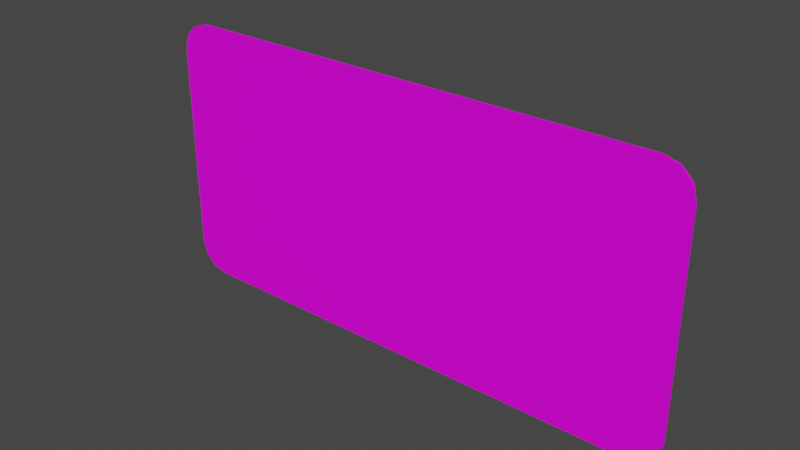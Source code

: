 # Source: houserules.blend  (saved by Blender 2.93.20; exported with 4.5.12 LTS)
import bpy
from mathutils import Matrix  # noqa: F401  (used for matrix-valued properties, if any)

bpy.ops.wm.read_factory_settings(use_empty=True)
scene = bpy.context.scene
scene.name = 'Scene'

# ---- images (referenced by path relative to the original .blend; pixels are not part of the script)
import os
ASSET_DIR = os.environ.get("B2B_ASSET_DIR", "")  # directory of the original .blend (textures are referenced by path, not embedded)
HERE = os.path.dirname(os.path.abspath(__file__))  # packed textures are extracted next to this script under _unpacked/

def load_image(name, relpath, width, height, colorspace="sRGB"):
    """Load a texture the original file referenced (path relative to the .blend, or extracted next to this script)."""
    p = next((c for c in (os.path.join(HERE, relpath), os.path.join(ASSET_DIR, relpath)) if relpath and os.path.exists(c)), "")
    if p:
        img = bpy.data.images.load(p, check_existing=True)
        img.name = name
    else:  # same state as the original file: an image datablock whose file is absent (Cycles renders it pink)
        img = bpy.data.images.new(name, width, height)
        img.source = "FILE"
        img.filepath = "//" + (relpath or name)
    img.colorspace_settings.name = colorspace
    return img
img_houserulesamarqueemap_tiff = load_image('houserulesamarqueemap.TIFF', 'houserulesamarqueemap.TIFF', 1024, 1024, 'sRGB')
img_houserulesamonitormap_tiff = load_image('houserulesamonitormap.TIFF', 'houserulesamonitormap.TIFF', 1024, 1024, 'sRGB')
img_houserulessignmap_tiff = load_image('houserulessignmap.TIFF', 'houserulessignmap.TIFF', 1024, 1024, 'sRGB')

# ---- materials (node trees are filled in below, after node groups)
mat_houserulesamarquee = bpy.data.materials.new('houserulesamarquee')
mat_houserulesamarquee.use_transparent_shadow = False
mat_houserulesamarquee.roughness = 0.8807
mat_houserulesamarquee.specular_intensity = 0.0
mat_houserulesamonitor = bpy.data.materials.new('houserulesamonitor')
mat_houserulesamonitor.use_transparent_shadow = False
mat_houserulesamonitor.roughness = 0.8807
mat_houserulesamonitor.specular_intensity = 0.0
mat_houserulessign = bpy.data.materials.new('houserulessign')
mat_houserulessign.use_transparent_shadow = False
mat_houserulessign.roughness = 0.7333
mat_houserulessign.specular_intensity = 0.1765

# ---- node groups
ng_auto_smooth = bpy.data.node_groups.new('Auto Smooth', 'GeometryNodeTree')
_s = ng_auto_smooth.interface.new_socket(name='Geometry', in_out='OUTPUT', socket_type='NodeSocketGeometry')
_s = ng_auto_smooth.interface.new_socket(name='Geometry', in_out='INPUT', socket_type='NodeSocketGeometry')
_s = ng_auto_smooth.interface.new_socket(name='Angle', in_out='INPUT', socket_type='NodeSocketFloat')
_s.subtype = 'ANGLE'
_s.min_value = 0.0
_s.max_value = 3.142
ng_auto_smooth.is_modifier = True
_N = ng_auto_smooth.nodes; _L = ng_auto_smooth.links
n0 = _N.new('NodeGroupOutput'); n0.name = 'Group Output'; n0.location = (480, -100)
n1 = _N.new('NodeGroupInput'); n1.name = 'Group Input'; n1.location = (-420, -300)
n2 = _N.new('NodeGroupInput'); n2.name = 'Group Input.001'; n2.location = (-60, -100)
n3 = _N.new('GeometryNodeSetShadeSmooth'); n3.name = 'Set Shade Smooth'; n3.location = (120, -100)
n3.domain = 'EDGE'
n4 = _N.new('GeometryNodeSetShadeSmooth'); n4.name = 'Set Shade Smooth.001'; n4.location = (300, -100)
n5 = _N.new('GeometryNodeInputMeshEdgeAngle'); n5.name = 'Edge Angle'; n5.location = (-420, -220)
n6 = _N.new('GeometryNodeInputEdgeSmooth'); n6.name = 'Is Edge Smooth'; n6.location = (-60, -160)
n7 = _N.new('GeometryNodeInputShadeSmooth'); n7.name = 'Is Face Smooth'; n7.location = (-240, -340)
n8 = _N.new('FunctionNodeBooleanMath'); n8.name = 'Boolean Math'; n8.location = (-60, -220)
n9 = _N.new('FunctionNodeCompare'); n9.name = 'Compare'; n9.location = (-240, -180)
n9.operation = 'LESS_EQUAL'
_L.new(n5.outputs[0], n9.inputs[0])
_L.new(n4.outputs[0], n0.inputs[0])
_L.new(n1.outputs[1], n9.inputs[1])
_L.new(n9.outputs[0], n8.inputs[0])
_L.new(n7.outputs[0], n8.inputs[1])
_L.new(n2.outputs[0], n3.inputs[0])
_L.new(n6.outputs[0], n3.inputs[1])
_L.new(n3.outputs[0], n4.inputs[0])
_L.new(n8.outputs[0], n3.inputs[2])
n0.is_active_output = True

# ---- material node trees
mat_houserulesamarquee.use_nodes = True; mat_houserulesamarquee.node_tree.nodes.clear()
_N = mat_houserulesamarquee.node_tree.nodes; _L = mat_houserulesamarquee.node_tree.links
n0 = _N.new('ShaderNodeBsdfPrincipled'); n0.name = 'Principled BSDF'; n0.location = (10, 300)
n0.distribution = 'GGX'
n0.subsurface_method = 'BURLEY'
n0.inputs[2].default_value = 0.8807
n0.inputs[3].default_value = 1.45
n0.inputs[13].default_value = 0.0
n0.inputs[27].default_value = (0.0, 0.0, 0.0, 1.0)
n0.inputs[28].default_value = 1.0
n1 = _N.new('ShaderNodeOutputMaterial'); n1.name = 'Material Output'; n1.location = (300, 300)
n2 = _N.new('ShaderNodeTexImage'); n2.name = 'Image Texture'; n2.location = (-300, 600)
n2.image = img_houserulesamarqueemap_tiff
_L.new(n0.outputs[0], n1.inputs[0])
_L.new(n2.outputs[0], n0.inputs[0])
n1.is_active_output = True
mat_houserulesamonitor.use_nodes = True; mat_houserulesamonitor.node_tree.nodes.clear()
_N = mat_houserulesamonitor.node_tree.nodes; _L = mat_houserulesamonitor.node_tree.links
n0 = _N.new('ShaderNodeBsdfPrincipled'); n0.name = 'Principled BSDF'; n0.location = (10, 300)
n0.distribution = 'GGX'
n0.subsurface_method = 'BURLEY'
n0.inputs[2].default_value = 0.8807
n0.inputs[3].default_value = 1.45
n0.inputs[13].default_value = 0.0
n0.inputs[27].default_value = (0.0, 0.0, 0.0, 1.0)
n0.inputs[28].default_value = 1.0
n1 = _N.new('ShaderNodeOutputMaterial'); n1.name = 'Material Output'; n1.location = (300, 300)
n2 = _N.new('ShaderNodeTexImage'); n2.name = 'Image Texture'; n2.location = (-300, 600)
n2.image = img_houserulesamonitormap_tiff
_L.new(n0.outputs[0], n1.inputs[0])
_L.new(n2.outputs[0], n0.inputs[0])
n1.is_active_output = True
mat_houserulessign.use_nodes = True; mat_houserulessign.node_tree.nodes.clear()
_N = mat_houserulessign.node_tree.nodes; _L = mat_houserulessign.node_tree.links
n0 = _N.new('ShaderNodeBsdfPrincipled'); n0.name = 'Principled BSDF'; n0.location = (10, 300)
n0.distribution = 'GGX'
n0.subsurface_method = 'BURLEY'
n0.inputs[2].default_value = 0.7333
n0.inputs[3].default_value = 1.45
n0.inputs[13].default_value = 0.1765
n0.inputs[27].default_value = (0.0, 0.0, 0.0, 1.0)
n0.inputs[28].default_value = 1.0
n1 = _N.new('ShaderNodeOutputMaterial'); n1.name = 'Material Output'; n1.location = (300, 300)
n2 = _N.new('ShaderNodeTexImage'); n2.name = 'Image Texture'; n2.location = (-300, 600)
n2.image = img_houserulessignmap_tiff
_L.new(n0.outputs[0], n1.inputs[0])
_L.new(n2.outputs[0], n0.inputs[0])
n1.is_active_output = True

# ---- world
world_world = bpy.data.worlds.new('World'); scene.world = world_world
world_world.use_nodes = True; world_world.node_tree.nodes.clear()
_N = world_world.node_tree.nodes; _L = world_world.node_tree.links
n0 = _N.new('ShaderNodeOutputWorld'); n0.name = 'World Output'; n0.location = (300, 300)
n1 = _N.new('ShaderNodeBackground'); n1.name = 'Background'; n1.location = (10, 300)
n1.inputs[0].default_value = (0.05088, 0.05088, 0.05088, 1.0)
_L.new(n1.outputs[0], n0.inputs[0])
n0.is_active_output = True
world_world.color = (0.05088, 0.05088, 0.05088)
world_world.use_sun_shadow = False
world_world.sun_shadow_jitter_overblur = 0.0

# ---- meshes
me_houserules = bpy.data.meshes.new('houserules')
me_houserules.from_pydata([(0.02088, -0.185, 0.002547), (0.01588, -0.185, -0.002453), (0.01588, -0.185, 0.002547), (0.02088, -0.185, -0.002453), (0.5939, -0.2525, -0.003128), (-0.5658, 0.2342, -0.003128), (0.5701, 0.2905, 0.003221), (0.5376, -0.285, 0.003221), (0.5376, -0.285, -0.003128), (-0.5571, 0.2667, -0.003128), (-0.5571, 0.2667, 0.003221), (0.5376, 0.2992, -0.003128), (0.5939, -0.2525, 0.003221), (0.5701, -0.2763, -0.003128), (-0.5571, -0.2525, -0.003128), (-0.5571, -0.2525, 0.003221), (-0.5658, 0.2342, 0.003221), (0.5701, 0.2905, -0.003128), (-0.5008, 0.2992, 0.003221), (0.5376, 0.2992, 0.003221), (-0.5333, 0.2905, 0.003221), (-0.5008, -0.285, 0.003221), (-0.5658, -0.22, 0.003221), (0.5701, -0.2763, 0.003221), (0.6026, 0.2342, 0.003221), (-0.5333, -0.2763, 0.003221), (-0.5333, 0.2905, -0.003128), (-0.5008, 0.2992, -0.003128), (0.5939, 0.2667, -0.003128), (0.5939, 0.2667, 0.003221), (-0.5008, -0.285, -0.003128), (-0.5333, -0.2763, -0.003128), (0.6026, -0.22, 0.003221), (-0.5658, -0.22, -0.003128), (0.6026, -0.22, -0.003128), (0.6026, 0.2342, -0.003128)], [], [(22, 16, 5, 33), (35, 24, 32, 34), (6, 16, 32), (35, 34, 5), (12, 32, 16, 22), (35, 5, 11), (6, 18, 16), (22, 21, 7), (8, 31, 33), (29, 28, 17, 6), (14, 31, 25, 15), (5, 9, 11), (9, 27, 11), (6, 32, 24), (22, 23, 12), (4, 13, 33), (21, 25, 31, 30), (22, 15, 21), (18, 10, 16), (35, 11, 17), (6, 17, 11, 19), (9, 5, 16, 10), (12, 4, 34, 32), (22, 7, 23), (13, 8, 33), (19, 11, 27, 18), (15, 25, 21), (9, 26, 27), (18, 20, 10), (31, 14, 33), (35, 17, 28), (29, 6, 24), (8, 30, 31), (6, 19, 18), (10, 20, 26, 9), (7, 21, 30, 8), (34, 4, 33, 5), (7, 8, 13, 23), (23, 13, 4, 12), (0, 3, 1, 2), (24, 35, 28, 29), (33, 14, 15, 22), (20, 18, 27, 26)])
me_houserules.polygons.foreach_set('use_smooth', [True] * 43)
me_houserules.polygons.foreach_set('material_index', [2, 2, 2, 2, 2, 2, 2, 2, 2, 2, 2, 2, 2, 2, 2, 2, 2, 2, 2, 2, 2, 2, 2, 2, 2, 2, 2, 2, 2, 2, 2, 2, 2, 2, 2, 2, 2, 2, 2, 0, 2, 2, 2])
_uv = me_houserules.uv_layers.new(name='UVMap')
_uv.uv.foreach_set('vector', [0.1381, 0.7875, 0.1381, 0.8504, 0.1348, 0.8504, 0.1348, 0.7875, 0.1604, 0.8504, 0.1571, 0.8504, 0.1571, 0.7875, 0.1604, 0.7875, 0.9704, 0.9839, 0.001648, 0.8879, 0.9981, 0.1133, 0.002075, 0.887, 0.002075, 0.1129, 0.9981, 0.887, 0.9907, 0.05786, 0.9981, 0.1133, 0.001648, 0.8879, 0.001648, 0.1133, 0.002075, 0.887, 0.9981, 0.887, 0.0575, 0.9978, 0.9704, 0.9839, 0.05707, 0.9988, 0.001648, 0.8879, 0.001648, 0.1133, 0.05707, 0.00238, 0.9427, 0.00238, 0.0575, 0.002075, 0.9705, 0.01691, 0.9981, 0.1129, 0.9172, 0.7874, 0.9172, 0.7982, 0.9147, 0.7982, 0.9147, 0.7874, 0.794, 0.8369, 0.7966, 0.8369, 0.7966, 0.8477, 0.794, 0.8477, 0.9981, 0.887, 0.9907, 0.9424, 0.0575, 0.9978, 0.9907, 0.9424, 0.9427, 0.9978, 0.0575, 0.9978, 0.9704, 0.9839, 0.9981, 0.1133, 0.9981, 0.8879, 0.001648, 0.1133, 0.9704, 0.01727, 0.9907, 0.05786, 0.009521, 0.0575, 0.02978, 0.01691, 0.9981, 0.1129, 0.8, 0.8477, 0.7966, 0.8477, 0.7966, 0.8369, 0.8, 0.8369, 0.001648, 0.1133, 0.009094, 0.05786, 0.05707, 0.00238, 0.05707, 0.9988, 0.009094, 0.9434, 0.001648, 0.8879, 0.002075, 0.887, 0.0575, 0.9978, 0.02978, 0.983, 0.9147, 0.7874, 0.9147, 0.7982, 0.9112, 0.7982, 0.9112, 0.7874, 0.794, 0.7982, 0.7931, 0.7982, 0.7931, 0.7874, 0.794, 0.7874, 0.9172, 0.8477, 0.9172, 0.8369, 0.9182, 0.8369, 0.9182, 0.8477, 0.001648, 0.1133, 0.9427, 0.00238, 0.9704, 0.01727, 0.02978, 0.01691, 0.0575, 0.002075, 0.9981, 0.1129, 0.9112, 0.7874, 0.9112, 0.7982, 0.8, 0.7982, 0.8, 0.7874, 0.009094, 0.05786, 0.02936, 0.01727, 0.05707, 0.00238, 0.9907, 0.9424, 0.9705, 0.983, 0.9427, 0.9978, 0.05707, 0.9988, 0.02936, 0.9839, 0.009094, 0.9434, 0.9705, 0.01691, 0.9907, 0.0575, 0.9981, 0.1129, 0.002075, 0.887, 0.02978, 0.983, 0.009521, 0.9424, 0.9907, 0.9434, 0.9704, 0.9839, 0.9981, 0.8879, 0.0575, 0.002075, 0.9427, 0.002075, 0.9705, 0.01691, 0.9704, 0.9839, 0.9427, 0.9988, 0.05707, 0.9988, 0.794, 0.7874, 0.7966, 0.7874, 0.7966, 0.7982, 0.794, 0.7982, 0.9112, 0.8477, 0.8, 0.8477, 0.8, 0.8369, 0.9112, 0.8369, 0.002075, 0.1129, 0.009521, 0.0575, 0.9981, 0.1129, 0.9981, 0.887, 0.9112, 0.8477, 0.9112, 0.8369, 0.9147, 0.8369, 0.9147, 0.8477, 0.9147, 0.8477, 0.9147, 0.8369, 0.9172, 0.8369, 0.9172, 0.8477, 1.0, 0.0, 1.0, 1.0, 0.0, 1.0, 0.0, 0.0, 0.9182, 0.7874, 0.9182, 0.7982, 0.9172, 0.7982, 0.9172, 0.7874, 0.7931, 0.8369, 0.794, 0.8369, 0.794, 0.8477, 0.7931, 0.8477, 0.7966, 0.7874, 0.8, 0.7874, 0.8, 0.7982, 0.7966, 0.7982])
me_houserules.materials.append(mat_houserulesamarquee)
me_houserules.materials.append(mat_houserulesamonitor)
me_houserules.materials.append(mat_houserulessign)
me_houserules.use_remesh_fix_poles = True
me_houserules.use_remesh_preserve_attributes = False
me_houserules.update()

# ---- objects
ob_houserules = bpy.data.objects.new('houserules', me_houserules)

# ---- transforms, parenting, visibility, modifiers, constraints
ob_houserules.location = (-0.01838, 4.668e-05, 0.285)
ob_houserules.rotation_euler = (1.571, 0.0, 0.0)
_m = ob_houserules.modifiers.new('Auto Smooth', 'NODES')
_m.node_group = ng_auto_smooth
_gi = [s.identifier for s in ng_auto_smooth.interface.items_tree if s.item_type == 'SOCKET' and s.in_out == 'INPUT']
_m[_gi[1]] = 1.047  # Angle
_m = ob_houserules.modifiers.new('WeightedNormal', 'WEIGHTED_NORMAL')
_m.keep_sharp = True

# ---- collection membership
scene.collection.objects.link(ob_houserules)

# ---- scene / render settings (as saved in the file)
scene.frame_start = 1; scene.frame_end = 250; scene.frame_set(1)
scene.render.engine = 'BLENDER_EEVEE_NEXT'
scene.cycles.use_denoising = False
scene.cycles.samples = 128
scene.cycles.sampling_pattern = 'TABULATED_SOBOL'
scene.cycles.use_adaptive_sampling = False
scene.cycles.use_light_tree = False
scene.view_settings.view_transform = 'Filmic'
bpy.context.view_layer.update()

# ---- added for rendering (the .blend has no active camera and no usable light): camera, sun
cam_auto = bpy.data.cameras.new('AutoCamera')
cam_auto.lens = 50.0
cam_auto.sensor_width = 36.0
cam_auto.clip_end = 1000.0
ob_auto_camera = bpy.data.objects.new('AutoCamera', cam_auto)
scene.collection.objects.link(ob_auto_camera)
ob_auto_camera.location = (1.20865, -1.45038, 1.25902)
ob_auto_camera.rotation_euler = (1.09748, -7.21219e-08, 0.694738)
scene.camera = ob_auto_camera
light_auto_sun = bpy.data.lights.new('AutoSun', 'SUN')
light_auto_sun.energy = 3.0
light_auto_sun.angle = 0.0523599
ob_auto_sun = bpy.data.objects.new('AutoSun', light_auto_sun)
scene.collection.objects.link(ob_auto_sun)
ob_auto_sun.rotation_euler = (0.872665, 0.174533, 0.523599)
bpy.context.view_layer.update()
